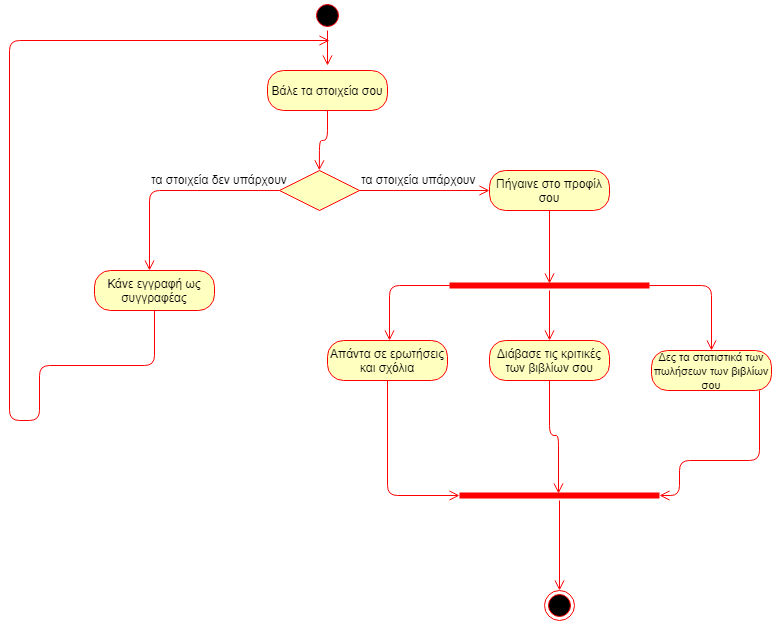

The diagram above was exported from draw.io. Its source (the exported page's mxGraphModel, read from the mxfile embedded in the PNG):
<mxGraphModel dx="1394" dy="1847" grid="1" gridSize="10" guides="1" tooltips="1" connect="1" arrows="1" fold="1" page="1" pageScale="1" pageWidth="850" pageHeight="1100" background="#ffffff" math="0" shadow="0">
  <root>
    <mxCell id="0" />
    <mxCell id="1" parent="0" />
    <mxCell id="kAkIuyMtjGuteDqiAZsu-4" value="" style="ellipse;html=1;shape=startState;fillColor=#000000;strokeColor=#ff0000;" vertex="1" parent="1">
      <mxGeometry x="483" y="-930" width="30" height="30" as="geometry" />
    </mxCell>
    <mxCell id="kAkIuyMtjGuteDqiAZsu-5" value="" style="edgeStyle=orthogonalEdgeStyle;html=1;verticalAlign=bottom;endArrow=open;endSize=8;strokeColor=#ff0000;" edge="1" source="kAkIuyMtjGuteDqiAZsu-4" parent="1">
      <mxGeometry relative="1" as="geometry">
        <mxPoint x="498" y="-865" as="targetPoint" />
      </mxGeometry>
    </mxCell>
    <mxCell id="kAkIuyMtjGuteDqiAZsu-8" value="Βάλε τα στοιχεία σου" style="rounded=1;whiteSpace=wrap;html=1;arcSize=40;fontColor=#000000;fillColor=#ffffc0;strokeColor=#ff0000;" vertex="1" parent="1">
      <mxGeometry x="438" y="-860" width="120" height="40" as="geometry" />
    </mxCell>
    <mxCell id="kAkIuyMtjGuteDqiAZsu-9" value="" style="edgeStyle=orthogonalEdgeStyle;html=1;verticalAlign=bottom;endArrow=open;endSize=8;strokeColor=#ff0000;entryX=0.5;entryY=0;entryDx=0;entryDy=0;" edge="1" source="kAkIuyMtjGuteDqiAZsu-8" parent="1">
      <mxGeometry relative="1" as="geometry">
        <mxPoint x="489.8571428571429" y="-760.1428571428571" as="targetPoint" />
      </mxGeometry>
    </mxCell>
    <mxCell id="kAkIuyMtjGuteDqiAZsu-12" value="" style="edgeStyle=orthogonalEdgeStyle;html=1;align=left;verticalAlign=top;endArrow=open;endSize=8;strokeColor=#ff0000;" edge="1" parent="1">
      <mxGeometry x="-1" relative="1" as="geometry">
        <mxPoint x="320" y="-660" as="targetPoint" />
        <mxPoint x="450.2857142857142" y="-740.1428571428571" as="sourcePoint" />
        <Array as="points">
          <mxPoint x="320" y="-740" />
        </Array>
      </mxGeometry>
    </mxCell>
    <mxCell id="kAkIuyMtjGuteDqiAZsu-15" value="τα στοιχεία υπάρχουν" style="text;html=1;resizable=0;points=[];autosize=1;align=left;verticalAlign=top;spacingTop=-4;" vertex="1" parent="1">
      <mxGeometry x="530" y="-760" width="130" height="20" as="geometry" />
    </mxCell>
    <mxCell id="kAkIuyMtjGuteDqiAZsu-16" value="τα στοιχεία δεν υπάρχουν" style="text;html=1;resizable=0;points=[];autosize=1;align=left;verticalAlign=top;spacingTop=-4;" vertex="1" parent="1">
      <mxGeometry x="320" y="-760" width="150" height="20" as="geometry" />
    </mxCell>
    <mxCell id="kAkIuyMtjGuteDqiAZsu-17" value="Κάνε εγγραφή ως συγγραφέας" style="rounded=1;whiteSpace=wrap;html=1;arcSize=40;fontColor=#000000;fillColor=#ffffc0;strokeColor=#ff0000;" vertex="1" parent="1">
      <mxGeometry x="265" y="-660" width="120" height="40" as="geometry" />
    </mxCell>
    <mxCell id="kAkIuyMtjGuteDqiAZsu-18" value="" style="edgeStyle=orthogonalEdgeStyle;html=1;verticalAlign=bottom;endArrow=open;endSize=8;strokeColor=#ff0000;" edge="1" source="kAkIuyMtjGuteDqiAZsu-17" parent="1">
      <mxGeometry relative="1" as="geometry">
        <mxPoint x="500" y="-890" as="targetPoint" />
        <Array as="points">
          <mxPoint x="325" y="-565" />
          <mxPoint x="210" y="-565" />
          <mxPoint x="210" y="-510" />
          <mxPoint x="180" y="-510" />
          <mxPoint x="180" y="-890" />
        </Array>
      </mxGeometry>
    </mxCell>
    <mxCell id="kAkIuyMtjGuteDqiAZsu-19" value="Πήγαινε στο προφίλ σου" style="rounded=1;whiteSpace=wrap;html=1;arcSize=40;fontColor=#000000;fillColor=#ffffc0;strokeColor=#ff0000;" vertex="1" parent="1">
      <mxGeometry x="660" y="-760" width="120" height="40" as="geometry" />
    </mxCell>
    <mxCell id="kAkIuyMtjGuteDqiAZsu-20" value="" style="edgeStyle=orthogonalEdgeStyle;html=1;verticalAlign=bottom;endArrow=open;endSize=8;strokeColor=#ff0000;entryX=0.499;entryY=0.328;entryDx=0;entryDy=0;entryPerimeter=0;" edge="1" source="kAkIuyMtjGuteDqiAZsu-19" parent="1" target="kAkIuyMtjGuteDqiAZsu-34">
      <mxGeometry relative="1" as="geometry">
        <mxPoint x="750" y="-660" as="targetPoint" />
      </mxGeometry>
    </mxCell>
    <mxCell id="kAkIuyMtjGuteDqiAZsu-21" value="" style="rhombus;whiteSpace=wrap;html=1;fillColor=#ffffc0;strokeColor=#ff0000;" vertex="1" parent="1">
      <mxGeometry x="450" y="-760" width="80" height="40" as="geometry" />
    </mxCell>
    <mxCell id="kAkIuyMtjGuteDqiAZsu-22" value="" style="edgeStyle=orthogonalEdgeStyle;html=1;align=left;verticalAlign=bottom;endArrow=open;endSize=8;strokeColor=#ff0000;entryX=0;entryY=0.5;entryDx=0;entryDy=0;" edge="1" source="kAkIuyMtjGuteDqiAZsu-21" parent="1" target="kAkIuyMtjGuteDqiAZsu-19">
      <mxGeometry x="-1" relative="1" as="geometry">
        <mxPoint x="670" y="-670" as="targetPoint" />
      </mxGeometry>
    </mxCell>
    <mxCell id="kAkIuyMtjGuteDqiAZsu-28" value="Διάβασε τις κριτικές των βιβλίων σου" style="rounded=1;whiteSpace=wrap;html=1;arcSize=40;fontColor=#000000;fillColor=#ffffc0;strokeColor=#ff0000;" vertex="1" parent="1">
      <mxGeometry x="660" y="-590" width="120" height="40" as="geometry" />
    </mxCell>
    <mxCell id="kAkIuyMtjGuteDqiAZsu-29" value="" style="edgeStyle=orthogonalEdgeStyle;html=1;verticalAlign=bottom;endArrow=open;endSize=8;strokeColor=#ff0000;entryX=0.497;entryY=0.293;entryDx=0;entryDy=0;entryPerimeter=0;" edge="1" source="kAkIuyMtjGuteDqiAZsu-28" parent="1" target="kAkIuyMtjGuteDqiAZsu-39">
      <mxGeometry relative="1" as="geometry">
        <mxPoint x="749" y="-490" as="targetPoint" />
        <Array as="points" />
      </mxGeometry>
    </mxCell>
    <mxCell id="kAkIuyMtjGuteDqiAZsu-30" value="&lt;font style=&quot;font-size: 11px&quot;&gt;Δες τα στατιστικά των πωλήσεων των βιβλίων σου&lt;/font&gt;" style="rounded=1;whiteSpace=wrap;html=1;arcSize=40;fontColor=#000000;fillColor=#ffffc0;strokeColor=#ff0000;" vertex="1" parent="1">
      <mxGeometry x="822" y="-580" width="120" height="40" as="geometry" />
    </mxCell>
    <mxCell id="kAkIuyMtjGuteDqiAZsu-31" value="" style="edgeStyle=orthogonalEdgeStyle;html=1;verticalAlign=bottom;endArrow=open;endSize=8;strokeColor=#ff0000;entryX=1;entryY=0.5;entryDx=0;entryDy=0;entryPerimeter=0;" edge="1" source="kAkIuyMtjGuteDqiAZsu-30" parent="1" target="kAkIuyMtjGuteDqiAZsu-39">
      <mxGeometry relative="1" as="geometry">
        <mxPoint x="930" y="-440" as="targetPoint" />
        <Array as="points">
          <mxPoint x="930" y="-470" />
          <mxPoint x="850" y="-470" />
        </Array>
      </mxGeometry>
    </mxCell>
    <mxCell id="kAkIuyMtjGuteDqiAZsu-32" value="Απάντα σε ερωτήσεις και σχόλια" style="rounded=1;whiteSpace=wrap;html=1;arcSize=40;fontColor=#000000;fillColor=#ffffc0;strokeColor=#ff0000;" vertex="1" parent="1">
      <mxGeometry x="498" y="-590" width="120" height="40" as="geometry" />
    </mxCell>
    <mxCell id="kAkIuyMtjGuteDqiAZsu-33" value="" style="edgeStyle=orthogonalEdgeStyle;html=1;verticalAlign=bottom;endArrow=open;endSize=8;strokeColor=#ff0000;startSize=6;jumpSize=6;entryX=0;entryY=0.5;entryDx=0;entryDy=0;entryPerimeter=0;" edge="1" source="kAkIuyMtjGuteDqiAZsu-32" parent="1" target="kAkIuyMtjGuteDqiAZsu-39">
      <mxGeometry relative="1" as="geometry">
        <mxPoint x="558" y="-480" as="targetPoint" />
        <Array as="points">
          <mxPoint x="558" y="-435" />
        </Array>
      </mxGeometry>
    </mxCell>
    <mxCell id="kAkIuyMtjGuteDqiAZsu-34" value="" style="shape=line;html=1;strokeWidth=6;strokeColor=#ff0000;" vertex="1" parent="1">
      <mxGeometry x="620" y="-650" width="200" height="10" as="geometry" />
    </mxCell>
    <mxCell id="kAkIuyMtjGuteDqiAZsu-35" value="" style="edgeStyle=orthogonalEdgeStyle;html=1;verticalAlign=bottom;endArrow=open;endSize=8;strokeColor=#ff0000;" edge="1" source="kAkIuyMtjGuteDqiAZsu-34" parent="1">
      <mxGeometry relative="1" as="geometry">
        <mxPoint x="720" y="-590" as="targetPoint" />
      </mxGeometry>
    </mxCell>
    <mxCell id="kAkIuyMtjGuteDqiAZsu-36" value="" style="edgeStyle=orthogonalEdgeStyle;html=1;verticalAlign=bottom;endArrow=open;endSize=8;strokeColor=#ff0000;exitX=0;exitY=0.5;exitDx=0;exitDy=0;exitPerimeter=0;" edge="1" parent="1" source="kAkIuyMtjGuteDqiAZsu-34">
      <mxGeometry relative="1" as="geometry">
        <mxPoint x="560" y="-590" as="targetPoint" />
        <mxPoint x="580" y="-640" as="sourcePoint" />
        <Array as="points">
          <mxPoint x="560" y="-645" />
          <mxPoint x="560" y="-590" />
        </Array>
      </mxGeometry>
    </mxCell>
    <mxCell id="kAkIuyMtjGuteDqiAZsu-37" value="" style="edgeStyle=orthogonalEdgeStyle;html=1;verticalAlign=bottom;endArrow=open;endSize=8;strokeColor=#ff0000;exitX=1;exitY=0.5;exitDx=0;exitDy=0;exitPerimeter=0;entryX=0.5;entryY=0;entryDx=0;entryDy=0;" edge="1" parent="1" source="kAkIuyMtjGuteDqiAZsu-34" target="kAkIuyMtjGuteDqiAZsu-30">
      <mxGeometry relative="1" as="geometry">
        <mxPoint x="940" y="-580" as="targetPoint" />
        <mxPoint x="910" y="-620" as="sourcePoint" />
        <Array as="points">
          <mxPoint x="882" y="-645" />
        </Array>
      </mxGeometry>
    </mxCell>
    <mxCell id="kAkIuyMtjGuteDqiAZsu-38" value="" style="ellipse;html=1;shape=endState;fillColor=#000000;strokeColor=#ff0000;" vertex="1" parent="1">
      <mxGeometry x="715" y="-340" width="30" height="30" as="geometry" />
    </mxCell>
    <mxCell id="kAkIuyMtjGuteDqiAZsu-39" value="" style="shape=line;html=1;strokeWidth=6;strokeColor=#ff0000;" vertex="1" parent="1">
      <mxGeometry x="630" y="-440" width="200" height="10" as="geometry" />
    </mxCell>
    <mxCell id="kAkIuyMtjGuteDqiAZsu-40" value="" style="edgeStyle=orthogonalEdgeStyle;html=1;verticalAlign=bottom;endArrow=open;endSize=8;strokeColor=#ff0000;entryX=0.5;entryY=0;entryDx=0;entryDy=0;" edge="1" source="kAkIuyMtjGuteDqiAZsu-39" parent="1" target="kAkIuyMtjGuteDqiAZsu-38">
      <mxGeometry relative="1" as="geometry">
        <mxPoint x="750" y="-360" as="targetPoint" />
      </mxGeometry>
    </mxCell>
  </root>
</mxGraphModel>